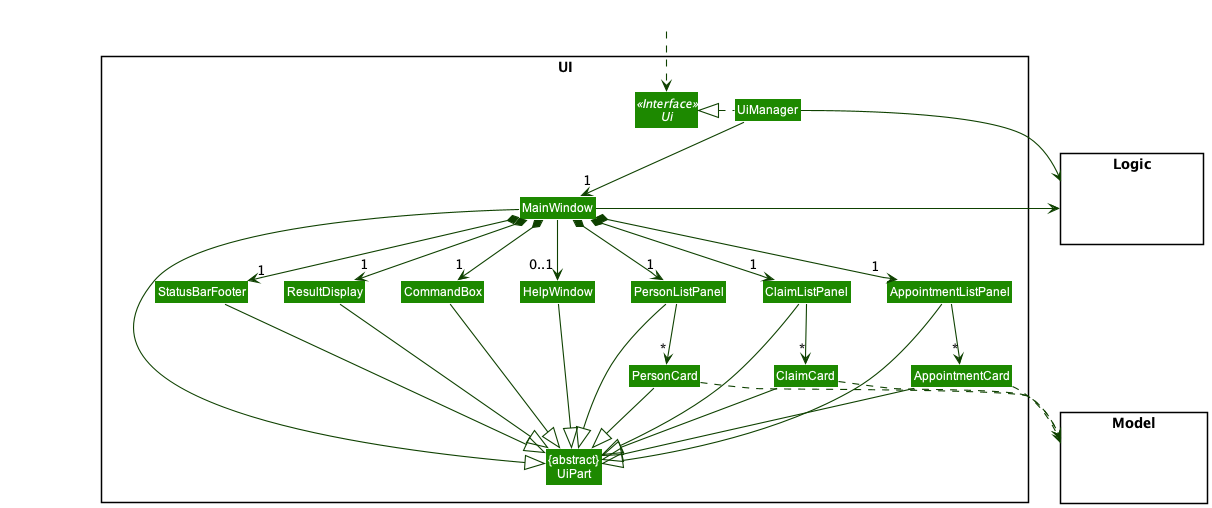

The diagram above was rendered by PlantUML. Its source (embedded in the PNG):
@startuml
!include style.puml
skinparam arrowThickness 1.1
skinparam arrowColor UI_COLOR_T4
skinparam classBackgroundColor UI_COLOR

package UI <<Rectangle>>{
Interface Ui <<Interface>>
Class "{abstract}\nUiPart" as UiPart
Class UiManager
Class MainWindow
Class HelpWindow
Class ResultDisplay
Class PersonListPanel
Class PersonCard
Class StatusBarFooter
Class CommandBox
Class ClaimCard
Class ClaimListPanel
Class AppointmentCard
Class AppointmentListPanel
}

package Model <<Rectangle>> {
Class HiddenModel #FFFFFF
}

package Logic <<Rectangle>> {
Class HiddenLogic #FFFFFF
}

Class HiddenOutside #FFFFFF
HiddenOutside ..> Ui

UiManager .left.|> Ui
UiManager -down-> "1" MainWindow
MainWindow *-down->  "1" CommandBox
MainWindow *-down-> "1" ResultDisplay
MainWindow *-down-> "1" PersonListPanel
MainWindow *-down-> "1" AppointmentListPanel
MainWindow *-down-> "1" ClaimListPanel
MainWindow *-down-> "1" StatusBarFooter
MainWindow --> "0..1" HelpWindow

PersonListPanel -down-> "*" PersonCard
AppointmentListPanel -down-> "*" AppointmentCard
ClaimListPanel -down-> "*" ClaimCard

MainWindow -left-|> UiPart

ResultDisplay --|> UiPart
CommandBox --|> UiPart
PersonListPanel --|> UiPart
PersonCard --|> UiPart
StatusBarFooter --|> UiPart
HelpWindow --|> UiPart
AppointmentListPanel --|> UiPart
AppointmentCard --|> UiPart
ClaimListPanel --|> UiPart
ClaimCard --|> UiPart

PersonCard ..> Model
AppointmentCard ..> Model
ClaimCard ..> Model

UiManager -right-> Logic
MainWindow -left-> Logic

PersonListPanel -[hidden]left- HelpWindow
HelpWindow -[hidden]left- CommandBox
CommandBox -[hidden]left- ResultDisplay
ResultDisplay -[hidden]left- StatusBarFooter

MainWindow -[hidden]-|> UiPart
@enduml